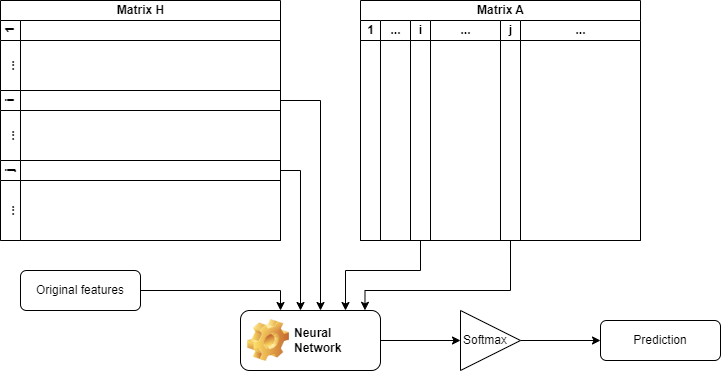

The diagram above was exported from draw.io. Its source (the exported page's mxGraphModel, read from the mxfile embedded in the PNG):
<mxGraphModel dx="1050" dy="523" grid="1" gridSize="10" guides="1" tooltips="1" connect="1" arrows="1" fold="1" page="1" pageScale="1" pageWidth="827" pageHeight="1169" math="0" shadow="0">
  <root>
    <mxCell id="WIyWlLk6GJQsqaUBKTNV-0" />
    <mxCell id="WIyWlLk6GJQsqaUBKTNV-1" parent="WIyWlLk6GJQsqaUBKTNV-0" />
    <mxCell id="2talouWXv-lMJ4dwMSoQ-21" value="" style="edgeStyle=orthogonalEdgeStyle;rounded=0;orthogonalLoop=1;jettySize=auto;html=1;" edge="1" parent="WIyWlLk6GJQsqaUBKTNV-1" source="WIyWlLk6GJQsqaUBKTNV-3" target="2talouWXv-lMJ4dwMSoQ-18">
      <mxGeometry relative="1" as="geometry">
        <Array as="points">
          <mxPoint x="320" y="330" />
        </Array>
      </mxGeometry>
    </mxCell>
    <mxCell id="WIyWlLk6GJQsqaUBKTNV-3" value="Original features" style="rounded=1;whiteSpace=wrap;html=1;fontSize=12;glass=0;strokeWidth=1;shadow=0;" parent="WIyWlLk6GJQsqaUBKTNV-1" vertex="1">
      <mxGeometry x="60" y="310" width="120" height="40" as="geometry" />
    </mxCell>
    <mxCell id="2talouWXv-lMJ4dwMSoQ-0" value="Matrix H" style="swimlane;childLayout=stackLayout;resizeParent=1;resizeParentMax=0;horizontal=1;startSize=20;horizontalStack=0;html=1;" vertex="1" parent="WIyWlLk6GJQsqaUBKTNV-1">
      <mxGeometry x="40" y="40" width="280" height="240" as="geometry">
        <mxRectangle x="450" y="110" width="90" height="30" as="alternateBounds" />
      </mxGeometry>
    </mxCell>
    <mxCell id="2talouWXv-lMJ4dwMSoQ-1" value="1" style="swimlane;startSize=20;horizontal=0;html=1;" vertex="1" parent="2talouWXv-lMJ4dwMSoQ-0">
      <mxGeometry y="20" width="280" height="20" as="geometry" />
    </mxCell>
    <mxCell id="2talouWXv-lMJ4dwMSoQ-2" value="..." style="swimlane;startSize=20;horizontal=0;html=1;" vertex="1" parent="2talouWXv-lMJ4dwMSoQ-0">
      <mxGeometry y="40" width="280" height="50" as="geometry" />
    </mxCell>
    <mxCell id="2talouWXv-lMJ4dwMSoQ-3" value="i" style="swimlane;startSize=20;horizontal=0;html=1;" vertex="1" parent="2talouWXv-lMJ4dwMSoQ-0">
      <mxGeometry y="90" width="280" height="20" as="geometry">
        <mxRectangle y="260" width="480" height="30" as="alternateBounds" />
      </mxGeometry>
    </mxCell>
    <mxCell id="2talouWXv-lMJ4dwMSoQ-4" value="..." style="swimlane;startSize=20;horizontal=0;html=1;" vertex="1" parent="2talouWXv-lMJ4dwMSoQ-0">
      <mxGeometry y="110" width="280" height="50" as="geometry">
        <mxRectangle y="260" width="480" height="30" as="alternateBounds" />
      </mxGeometry>
    </mxCell>
    <mxCell id="2talouWXv-lMJ4dwMSoQ-7" value="j" style="swimlane;startSize=20;horizontal=0;html=1;" vertex="1" parent="2talouWXv-lMJ4dwMSoQ-0">
      <mxGeometry y="160" width="280" height="20" as="geometry">
        <mxRectangle y="260" width="480" height="30" as="alternateBounds" />
      </mxGeometry>
    </mxCell>
    <mxCell id="2talouWXv-lMJ4dwMSoQ-8" value="..." style="swimlane;startSize=20;horizontal=0;html=1;" vertex="1" parent="2talouWXv-lMJ4dwMSoQ-0">
      <mxGeometry y="180" width="280" height="60" as="geometry">
        <mxRectangle y="260" width="480" height="30" as="alternateBounds" />
      </mxGeometry>
    </mxCell>
    <mxCell id="2talouWXv-lMJ4dwMSoQ-11" value="Matrix A" style="swimlane;childLayout=stackLayout;resizeParent=1;resizeParentMax=0;startSize=20;html=1;" vertex="1" parent="WIyWlLk6GJQsqaUBKTNV-1">
      <mxGeometry x="400" y="40" width="280" height="240" as="geometry" />
    </mxCell>
    <mxCell id="2talouWXv-lMJ4dwMSoQ-12" value="1" style="swimlane;startSize=20;html=1;" vertex="1" parent="2talouWXv-lMJ4dwMSoQ-11">
      <mxGeometry y="20" width="20" height="220" as="geometry" />
    </mxCell>
    <mxCell id="2talouWXv-lMJ4dwMSoQ-13" value="..." style="swimlane;startSize=20;html=1;" vertex="1" parent="2talouWXv-lMJ4dwMSoQ-11">
      <mxGeometry x="20" y="20" width="30" height="220" as="geometry" />
    </mxCell>
    <mxCell id="2talouWXv-lMJ4dwMSoQ-14" value="i" style="swimlane;startSize=20;html=1;" vertex="1" parent="2talouWXv-lMJ4dwMSoQ-11">
      <mxGeometry x="50" y="20" width="20" height="220" as="geometry" />
    </mxCell>
    <mxCell id="2talouWXv-lMJ4dwMSoQ-15" value="..." style="swimlane;startSize=20;html=1;" vertex="1" parent="2talouWXv-lMJ4dwMSoQ-11">
      <mxGeometry x="70" y="20" width="70" height="220" as="geometry" />
    </mxCell>
    <mxCell id="2talouWXv-lMJ4dwMSoQ-16" value="j" style="swimlane;startSize=20;html=1;" vertex="1" parent="2talouWXv-lMJ4dwMSoQ-11">
      <mxGeometry x="140" y="20" width="20" height="220" as="geometry" />
    </mxCell>
    <mxCell id="2talouWXv-lMJ4dwMSoQ-17" value="..." style="swimlane;startSize=20;html=1;" vertex="1" parent="2talouWXv-lMJ4dwMSoQ-11">
      <mxGeometry x="160" y="20" width="120" height="220" as="geometry" />
    </mxCell>
    <mxCell id="2talouWXv-lMJ4dwMSoQ-10" style="edgeStyle=orthogonalEdgeStyle;rounded=0;orthogonalLoop=1;jettySize=auto;html=1;" edge="1" parent="WIyWlLk6GJQsqaUBKTNV-1" source="2talouWXv-lMJ4dwMSoQ-3" target="2talouWXv-lMJ4dwMSoQ-18">
      <mxGeometry relative="1" as="geometry">
        <mxPoint x="360" y="340" as="targetPoint" />
        <Array as="points">
          <mxPoint x="360" y="140" />
        </Array>
      </mxGeometry>
    </mxCell>
    <mxCell id="2talouWXv-lMJ4dwMSoQ-22" value="" style="edgeStyle=orthogonalEdgeStyle;rounded=0;orthogonalLoop=1;jettySize=auto;html=1;" edge="1" parent="WIyWlLk6GJQsqaUBKTNV-1" source="2talouWXv-lMJ4dwMSoQ-18" target="2talouWXv-lMJ4dwMSoQ-20">
      <mxGeometry relative="1" as="geometry" />
    </mxCell>
    <mxCell id="2talouWXv-lMJ4dwMSoQ-18" value="Neural Network" style="label;whiteSpace=wrap;html=1;image=img/clipart/Gear_128x128.png" vertex="1" parent="WIyWlLk6GJQsqaUBKTNV-1">
      <mxGeometry x="280" y="350" width="140" height="60" as="geometry" />
    </mxCell>
    <mxCell id="2talouWXv-lMJ4dwMSoQ-19" value="Prediction" style="rounded=1;whiteSpace=wrap;html=1;fontSize=12;glass=0;strokeWidth=1;shadow=0;" vertex="1" parent="WIyWlLk6GJQsqaUBKTNV-1">
      <mxGeometry x="640" y="360" width="120" height="40" as="geometry" />
    </mxCell>
    <mxCell id="2talouWXv-lMJ4dwMSoQ-23" value="" style="edgeStyle=orthogonalEdgeStyle;rounded=0;orthogonalLoop=1;jettySize=auto;html=1;" edge="1" parent="WIyWlLk6GJQsqaUBKTNV-1" source="2talouWXv-lMJ4dwMSoQ-20" target="2talouWXv-lMJ4dwMSoQ-19">
      <mxGeometry relative="1" as="geometry" />
    </mxCell>
    <mxCell id="2talouWXv-lMJ4dwMSoQ-20" value="Softmax&amp;nbsp; &amp;nbsp;" style="triangle;whiteSpace=wrap;html=1;" vertex="1" parent="WIyWlLk6GJQsqaUBKTNV-1">
      <mxGeometry x="500" y="350" width="60" height="60" as="geometry" />
    </mxCell>
    <mxCell id="2talouWXv-lMJ4dwMSoQ-24" style="edgeStyle=orthogonalEdgeStyle;rounded=0;orthogonalLoop=1;jettySize=auto;html=1;" edge="1" parent="WIyWlLk6GJQsqaUBKTNV-1" source="2talouWXv-lMJ4dwMSoQ-7" target="2talouWXv-lMJ4dwMSoQ-18">
      <mxGeometry relative="1" as="geometry">
        <mxPoint x="340" y="340" as="targetPoint" />
        <Array as="points">
          <mxPoint x="340" y="210" />
        </Array>
      </mxGeometry>
    </mxCell>
    <mxCell id="2talouWXv-lMJ4dwMSoQ-27" style="edgeStyle=orthogonalEdgeStyle;rounded=0;orthogonalLoop=1;jettySize=auto;html=1;entryX=0.75;entryY=0;entryDx=0;entryDy=0;" edge="1" parent="WIyWlLk6GJQsqaUBKTNV-1" source="2talouWXv-lMJ4dwMSoQ-14" target="2talouWXv-lMJ4dwMSoQ-18">
      <mxGeometry relative="1" as="geometry">
        <Array as="points">
          <mxPoint x="460" y="310" />
          <mxPoint x="385" y="310" />
        </Array>
      </mxGeometry>
    </mxCell>
    <mxCell id="2talouWXv-lMJ4dwMSoQ-28" style="edgeStyle=orthogonalEdgeStyle;rounded=0;orthogonalLoop=1;jettySize=auto;html=1;entryX=0.889;entryY=-0.003;entryDx=0;entryDy=0;entryPerimeter=0;" edge="1" parent="WIyWlLk6GJQsqaUBKTNV-1" source="2talouWXv-lMJ4dwMSoQ-16" target="2talouWXv-lMJ4dwMSoQ-18">
      <mxGeometry relative="1" as="geometry">
        <Array as="points">
          <mxPoint x="550" y="330" />
          <mxPoint x="405" y="330" />
        </Array>
      </mxGeometry>
    </mxCell>
  </root>
</mxGraphModel>